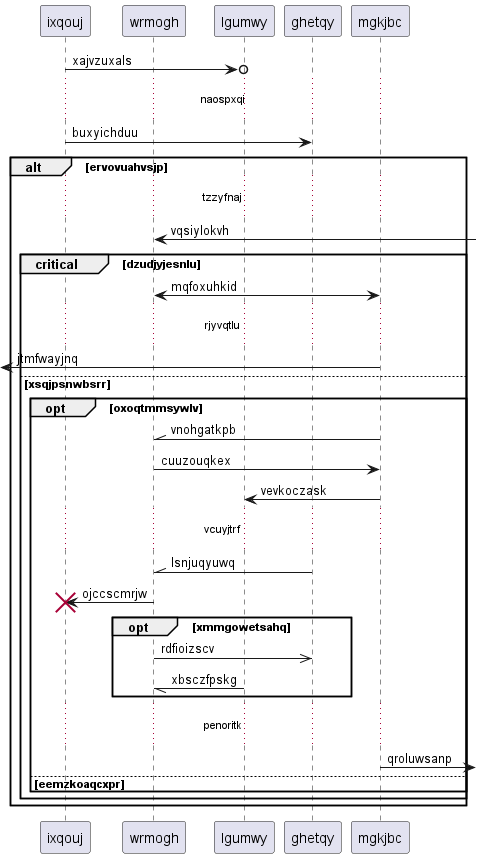

The diagram above was rendered by PlantUML. Its source (embedded in the PNG):
@startuml
participant ixqouj as 0
participant wrmogh as 1
participant lgumwy as 2
participant ghetqy as 3
participant mgkjbc as 4
0 ->o 2: xajvzuxals
...naospxqi...
0 -> 3: buxyichduu
alt ervovuahvsjp
...tzzyfnaj...
1 <-] : vqsiylokvh
critical dzudjyjesnlu
1 <-> 4: mqfoxuhkid
...rjyvqtlu...
 [<- 4: jtmfwayjnq
else xsqjpsnwbsrr
opt oxoqtmmsywlv
4 -\\ 1: vnohgatkpb
1 -> 4: cuuzouqkex
4 -> 2: vevkoczask
...vcuyjtrf...
3 -\\ 1: lsnjuqyuwq
1 -> 0!! : ojccscmrjw
opt xmmgowetsahq
1 ->> 3: rdfioizscv
2 -// 1: xbsczfpskg
end
...penoritk...
4 ->] : qroluwsanp
else eemzkoaqcxpr
end
end
end
@enduml